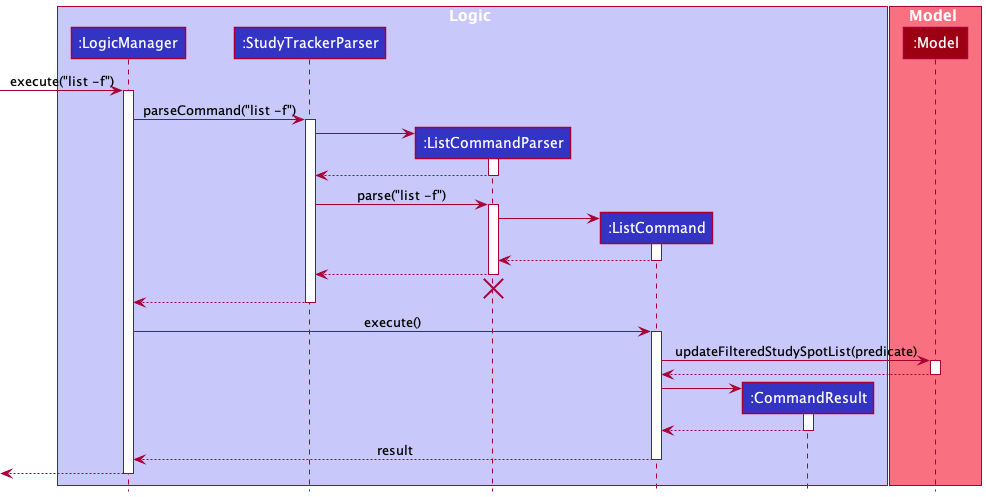

The diagram above was rendered by PlantUML. Its source (embedded in the PNG):
@startuml
!include style.puml

box Logic LOGIC_COLOR_T1
participant ":LogicManager" as LogicManager LOGIC_COLOR
participant ":StudyTrackerParser" as StudyTrackerParser LOGIC_COLOR
participant ":ListCommandParser" as ListCommandParser LOGIC_COLOR
participant ":ListCommand" as ListCommand LOGIC_COLOR
participant ":CommandResult" as CommandResult LOGIC_COLOR
end box

box Model MODEL_COLOR_T1
participant ":Model" as Model MODEL_COLOR
end box

[-> LogicManager : execute("list -f")
activate LogicManager

LogicManager -> StudyTrackerParser : parseCommand("list -f")
activate StudyTrackerParser

create ListCommandParser
StudyTrackerParser -> ListCommandParser
activate ListCommandParser

ListCommandParser --> StudyTrackerParser
deactivate ListCommandParser

StudyTrackerParser -> ListCommandParser : parse("list -f")
activate ListCommandParser

create ListCommand
ListCommandParser -> ListCommand
activate ListCommand

ListCommand --> ListCommandParser
deactivate ListCommand

ListCommandParser --> StudyTrackerParser
deactivate ListCommandParser
'Hidden arrow to position the destroy marker below the end of the activation bar.
ListCommandParser -[hidden]-> StudyTrackerParser
destroy ListCommandParser

StudyTrackerParser --> LogicManager
deactivate StudyTrackerParser

LogicManager -> ListCommand : execute()
activate ListCommand

ListCommand -> Model : updateFilteredStudySpotList(predicate)
activate Model

Model --> ListCommand
deactivate Model

create CommandResult
ListCommand -> CommandResult
activate CommandResult

CommandResult --> ListCommand
deactivate CommandResult

ListCommand --> LogicManager : result
deactivate ListCommand

[<--LogicManager
deactivate LogicManager
@enduml